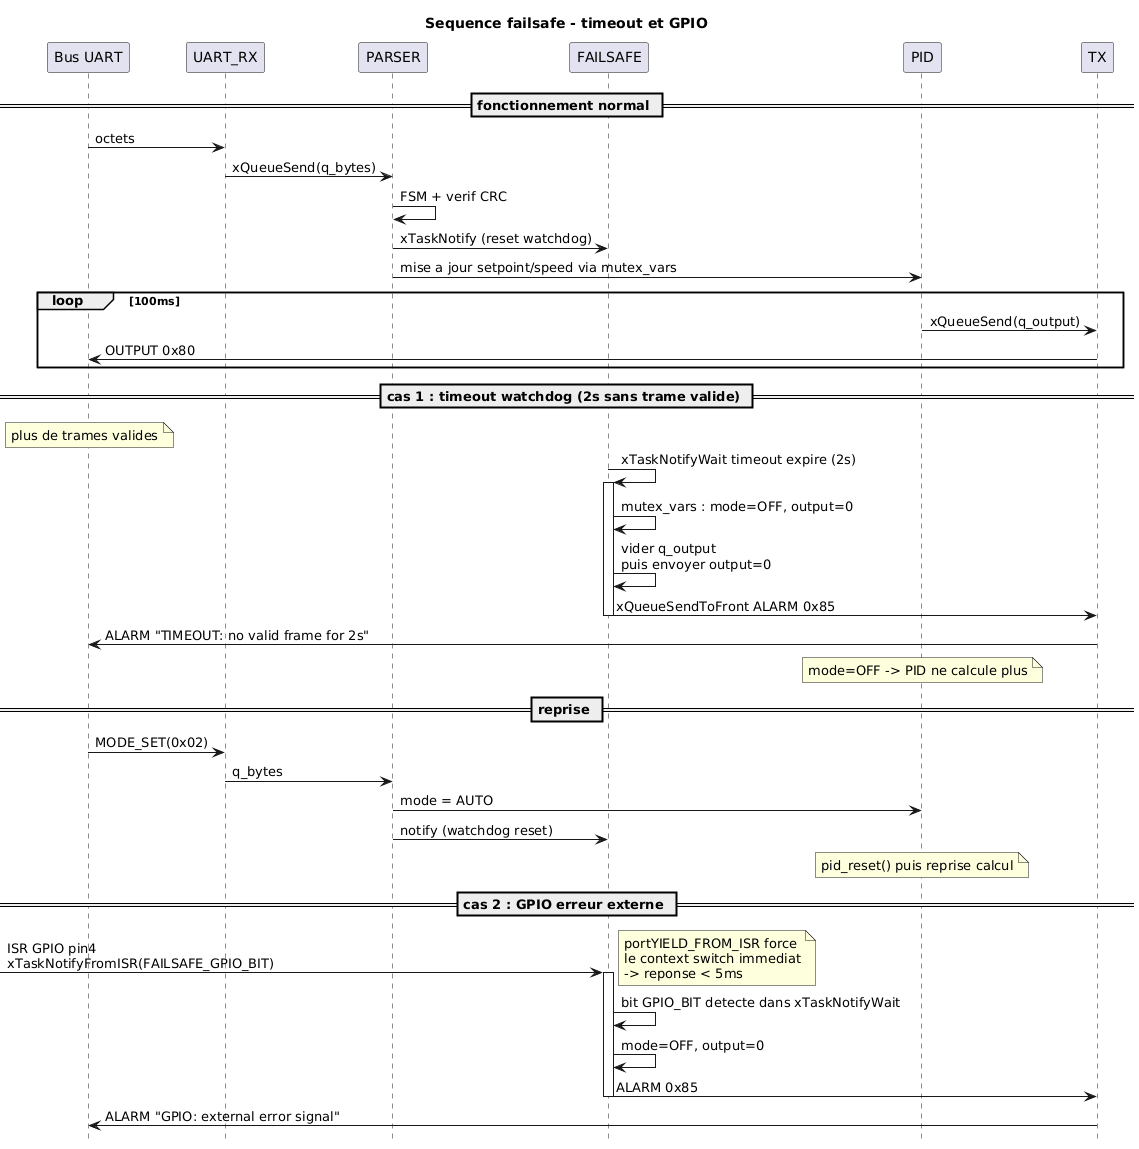

The diagram above was rendered by PlantUML. Its source (embedded in the PNG):
@startuml
title Sequence failsafe - timeout et GPIO
hide footbox

participant "Bus UART" as BUS
participant "UART_RX" as RX
participant "PARSER" as P
participant "FAILSAFE" as FS
participant "PID" as PID
participant "TX" as TX

== fonctionnement normal ==

BUS -> RX : octets
RX -> P : xQueueSend(q_bytes)
P -> P : FSM + verif CRC
P -> FS : xTaskNotify (reset watchdog)
P -> PID : mise a jour setpoint/speed via mutex_vars

loop 100ms
    PID -> TX : xQueueSend(q_output)
    TX -> BUS : OUTPUT 0x80
end

== cas 1 : timeout watchdog (2s sans trame valide) ==

note over BUS : plus de trames valides

FS -> FS : xTaskNotifyWait timeout expire (2s)
activate FS
FS -> FS : mutex_vars : mode=OFF, output=0
FS -> FS : vider q_output\npuis envoyer output=0
FS -> TX : xQueueSendToFront ALARM 0x85
deactivate FS
TX -> BUS : ALARM "TIMEOUT: no valid frame for 2s"

note over PID : mode=OFF -> PID ne calcule plus

== reprise ==

BUS -> RX : MODE_SET(0x02)
RX -> P : q_bytes
P -> PID : mode = AUTO
P -> FS : notify (watchdog reset)
note over PID : pid_reset() puis reprise calcul

== cas 2 : GPIO erreur externe ==

[-> FS : ISR GPIO pin4\nxTaskNotifyFromISR(FAILSAFE_GPIO_BIT)
note right : portYIELD_FROM_ISR force\nle context switch immediat\n-> reponse < 5ms

activate FS
FS -> FS : bit GPIO_BIT detecte dans xTaskNotifyWait
FS -> FS : mode=OFF, output=0
FS -> TX : ALARM 0x85
deactivate FS
TX -> BUS : ALARM "GPIO: external error signal"
@enduml